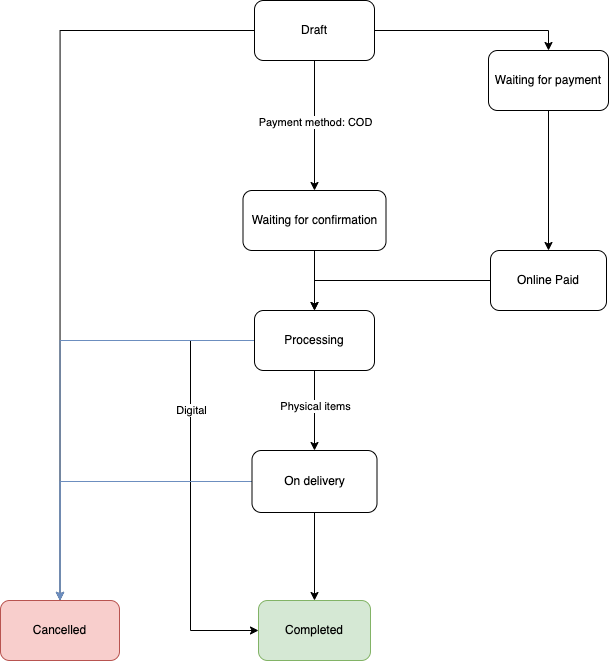

The diagram above was exported from draw.io. Its source (the exported page's mxGraphModel, read from the mxfile embedded in the PNG):
<mxGraphModel dx="2037" dy="1053" grid="1" gridSize="10" guides="1" tooltips="1" connect="1" arrows="1" fold="1" page="1" pageScale="1" pageWidth="850" pageHeight="1100" math="0" shadow="0">
  <root>
    <mxCell id="0" />
    <mxCell id="1" parent="0" />
    <mxCell id="vuhMSdqf174s-Y55tTzc-10" style="edgeStyle=orthogonalEdgeStyle;rounded=0;orthogonalLoop=1;jettySize=auto;html=1;entryX=0.5;entryY=0;entryDx=0;entryDy=0;" edge="1" parent="1" source="vuhMSdqf174s-Y55tTzc-1" target="vuhMSdqf174s-Y55tTzc-2">
      <mxGeometry relative="1" as="geometry" />
    </mxCell>
    <mxCell id="vuhMSdqf174s-Y55tTzc-12" style="edgeStyle=orthogonalEdgeStyle;rounded=0;orthogonalLoop=1;jettySize=auto;html=1;entryX=0.5;entryY=0;entryDx=0;entryDy=0;" edge="1" parent="1" source="vuhMSdqf174s-Y55tTzc-1" target="vuhMSdqf174s-Y55tTzc-4">
      <mxGeometry relative="1" as="geometry" />
    </mxCell>
    <mxCell id="vuhMSdqf174s-Y55tTzc-17" value="Payment method: COD" style="edgeLabel;html=1;align=center;verticalAlign=middle;resizable=0;points=[];" vertex="1" connectable="0" parent="vuhMSdqf174s-Y55tTzc-12">
      <mxGeometry x="-0.05" relative="1" as="geometry">
        <mxPoint as="offset" />
      </mxGeometry>
    </mxCell>
    <mxCell id="vuhMSdqf174s-Y55tTzc-23" style="edgeStyle=orthogonalEdgeStyle;rounded=0;orthogonalLoop=1;jettySize=auto;html=1;entryX=0.5;entryY=0;entryDx=0;entryDy=0;endArrow=classic;endFill=1;" edge="1" parent="1" source="vuhMSdqf174s-Y55tTzc-1" target="vuhMSdqf174s-Y55tTzc-8">
      <mxGeometry relative="1" as="geometry" />
    </mxCell>
    <mxCell id="vuhMSdqf174s-Y55tTzc-1" value="Draft" style="rounded=1;whiteSpace=wrap;html=1;" vertex="1" parent="1">
      <mxGeometry x="294" y="120" width="120" height="60" as="geometry" />
    </mxCell>
    <mxCell id="vuhMSdqf174s-Y55tTzc-11" style="edgeStyle=orthogonalEdgeStyle;rounded=0;orthogonalLoop=1;jettySize=auto;html=1;entryX=0.5;entryY=0;entryDx=0;entryDy=0;" edge="1" parent="1" source="vuhMSdqf174s-Y55tTzc-2" target="vuhMSdqf174s-Y55tTzc-3">
      <mxGeometry relative="1" as="geometry" />
    </mxCell>
    <mxCell id="vuhMSdqf174s-Y55tTzc-2" value="Waiting for payment" style="rounded=1;whiteSpace=wrap;html=1;" vertex="1" parent="1">
      <mxGeometry x="528" y="170" width="120" height="60" as="geometry" />
    </mxCell>
    <mxCell id="vuhMSdqf174s-Y55tTzc-20" style="edgeStyle=orthogonalEdgeStyle;rounded=0;orthogonalLoop=1;jettySize=auto;html=1;endArrow=classic;endFill=1;entryX=0.5;entryY=0;entryDx=0;entryDy=0;" edge="1" parent="1" source="vuhMSdqf174s-Y55tTzc-3" target="vuhMSdqf174s-Y55tTzc-5">
      <mxGeometry relative="1" as="geometry">
        <mxPoint x="360" y="400" as="targetPoint" />
      </mxGeometry>
    </mxCell>
    <mxCell id="vuhMSdqf174s-Y55tTzc-3" value="Online Paid" style="rounded=1;whiteSpace=wrap;html=1;" vertex="1" parent="1">
      <mxGeometry x="530" y="370" width="116" height="60" as="geometry" />
    </mxCell>
    <mxCell id="vuhMSdqf174s-Y55tTzc-21" style="edgeStyle=orthogonalEdgeStyle;rounded=0;orthogonalLoop=1;jettySize=auto;html=1;endArrow=classic;endFill=1;entryX=0.5;entryY=0;entryDx=0;entryDy=0;" edge="1" parent="1" source="vuhMSdqf174s-Y55tTzc-4" target="vuhMSdqf174s-Y55tTzc-5">
      <mxGeometry relative="1" as="geometry">
        <mxPoint x="354" y="430" as="targetPoint" />
      </mxGeometry>
    </mxCell>
    <mxCell id="vuhMSdqf174s-Y55tTzc-4" value="Waiting for confirmation" style="rounded=1;whiteSpace=wrap;html=1;" vertex="1" parent="1">
      <mxGeometry x="282.5" y="310" width="143" height="60" as="geometry" />
    </mxCell>
    <mxCell id="vuhMSdqf174s-Y55tTzc-14" style="edgeStyle=orthogonalEdgeStyle;rounded=0;orthogonalLoop=1;jettySize=auto;html=1;entryX=0.5;entryY=0;entryDx=0;entryDy=0;" edge="1" parent="1" source="vuhMSdqf174s-Y55tTzc-5" target="vuhMSdqf174s-Y55tTzc-7">
      <mxGeometry relative="1" as="geometry" />
    </mxCell>
    <mxCell id="vuhMSdqf174s-Y55tTzc-25" value="Physical items" style="edgeLabel;html=1;align=center;verticalAlign=middle;resizable=0;points=[];" vertex="1" connectable="0" parent="vuhMSdqf174s-Y55tTzc-14">
      <mxGeometry x="-0.1" relative="1" as="geometry">
        <mxPoint as="offset" />
      </mxGeometry>
    </mxCell>
    <mxCell id="vuhMSdqf174s-Y55tTzc-16" style="edgeStyle=orthogonalEdgeStyle;rounded=0;orthogonalLoop=1;jettySize=auto;html=1;entryX=0;entryY=0.5;entryDx=0;entryDy=0;exitX=0;exitY=0.5;exitDx=0;exitDy=0;" edge="1" parent="1" source="vuhMSdqf174s-Y55tTzc-5" target="vuhMSdqf174s-Y55tTzc-9">
      <mxGeometry relative="1" as="geometry">
        <Array as="points">
          <mxPoint x="230" y="460" />
          <mxPoint x="230" y="750" />
        </Array>
      </mxGeometry>
    </mxCell>
    <mxCell id="vuhMSdqf174s-Y55tTzc-22" value="Digital" style="edgeLabel;html=1;align=center;verticalAlign=middle;resizable=0;points=[];" vertex="1" connectable="0" parent="vuhMSdqf174s-Y55tTzc-16">
      <mxGeometry x="-0.4519" y="-1" relative="1" as="geometry">
        <mxPoint x="1" y="18" as="offset" />
      </mxGeometry>
    </mxCell>
    <mxCell id="vuhMSdqf174s-Y55tTzc-24" style="edgeStyle=orthogonalEdgeStyle;rounded=0;orthogonalLoop=1;jettySize=auto;html=1;endArrow=classic;endFill=1;entryX=0.5;entryY=0;entryDx=0;entryDy=0;fillColor=#dae8fc;strokeColor=#6c8ebf;" edge="1" parent="1" source="vuhMSdqf174s-Y55tTzc-5" target="vuhMSdqf174s-Y55tTzc-8">
      <mxGeometry relative="1" as="geometry">
        <mxPoint x="100" y="460" as="targetPoint" />
      </mxGeometry>
    </mxCell>
    <mxCell id="vuhMSdqf174s-Y55tTzc-5" value="Processing" style="rounded=1;whiteSpace=wrap;html=1;" vertex="1" parent="1">
      <mxGeometry x="294" y="430" width="120" height="60" as="geometry" />
    </mxCell>
    <mxCell id="vuhMSdqf174s-Y55tTzc-15" style="edgeStyle=orthogonalEdgeStyle;rounded=0;orthogonalLoop=1;jettySize=auto;html=1;" edge="1" parent="1" source="vuhMSdqf174s-Y55tTzc-7" target="vuhMSdqf174s-Y55tTzc-9">
      <mxGeometry relative="1" as="geometry" />
    </mxCell>
    <mxCell id="vuhMSdqf174s-Y55tTzc-26" style="edgeStyle=orthogonalEdgeStyle;rounded=0;orthogonalLoop=1;jettySize=auto;html=1;endArrow=classic;endFill=1;entryX=0.5;entryY=0;entryDx=0;entryDy=0;fillColor=#dae8fc;strokeColor=#6c8ebf;" edge="1" parent="1" source="vuhMSdqf174s-Y55tTzc-7" target="vuhMSdqf174s-Y55tTzc-8">
      <mxGeometry relative="1" as="geometry">
        <mxPoint x="100" y="601" as="targetPoint" />
      </mxGeometry>
    </mxCell>
    <mxCell id="vuhMSdqf174s-Y55tTzc-7" value="On delivery" style="rounded=1;whiteSpace=wrap;html=1;" vertex="1" parent="1">
      <mxGeometry x="291.5" y="570" width="125" height="62" as="geometry" />
    </mxCell>
    <mxCell id="vuhMSdqf174s-Y55tTzc-8" value="Cancelled" style="rounded=1;whiteSpace=wrap;html=1;fillColor=#f8cecc;strokeColor=#b85450;" vertex="1" parent="1">
      <mxGeometry x="40" y="720" width="119" height="60" as="geometry" />
    </mxCell>
    <mxCell id="vuhMSdqf174s-Y55tTzc-9" value="Completed" style="rounded=1;whiteSpace=wrap;html=1;fillColor=#d5e8d4;strokeColor=#82b366;" vertex="1" parent="1">
      <mxGeometry x="298" y="720" width="112" height="60" as="geometry" />
    </mxCell>
  </root>
</mxGraphModel>